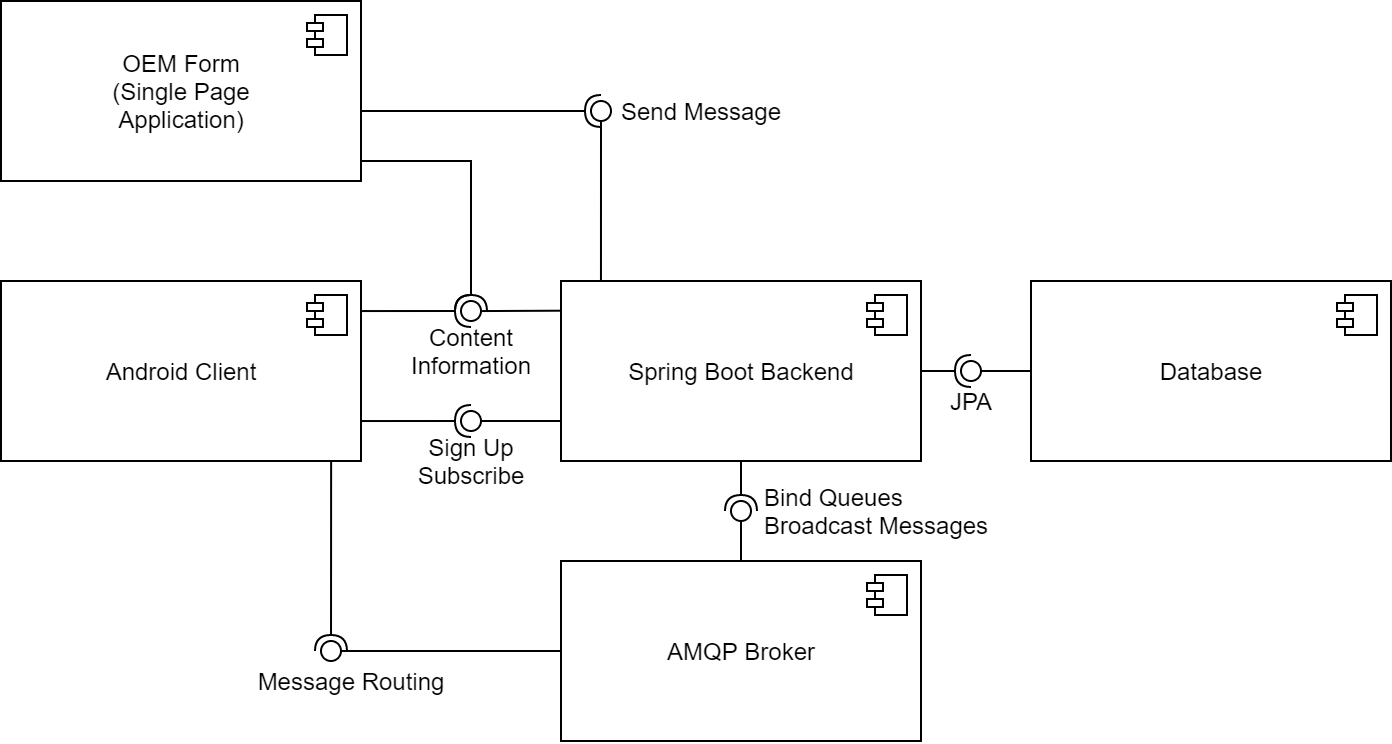

The diagram above was exported from draw.io. Its source (the exported page's mxGraphModel, read from the mxfile embedded in the PNG):
<mxGraphModel dx="2035" dy="635" grid="1" gridSize="10" guides="1" tooltips="1" connect="1" arrows="1" fold="1" page="1" pageScale="1" pageWidth="850" pageHeight="1100" math="0" shadow="0">
  <root>
    <mxCell id="0" />
    <mxCell id="1" parent="0" />
    <mxCell id="jqa9DNhZnHmNVaZ7rvde-1" value="" style="rounded=0;orthogonalLoop=1;jettySize=auto;html=1;endArrow=none;endFill=0;exitX=0.5;exitY=0;exitDx=0;exitDy=0;" parent="1" target="jqa9DNhZnHmNVaZ7rvde-3" edge="1">
      <mxGeometry relative="1" as="geometry">
        <mxPoint x="270" y="450" as="sourcePoint" />
      </mxGeometry>
    </mxCell>
    <mxCell id="jqa9DNhZnHmNVaZ7rvde-2" value="" style="rounded=0;orthogonalLoop=1;jettySize=auto;html=1;endArrow=halfCircle;endFill=0;entryX=0.5;entryY=0.5;entryDx=0;entryDy=0;endSize=6;strokeWidth=1;exitX=0.5;exitY=1;exitDx=0;exitDy=0;" parent="1" source="jqa9DNhZnHmNVaZ7rvde-15" target="jqa9DNhZnHmNVaZ7rvde-3" edge="1">
      <mxGeometry relative="1" as="geometry">
        <mxPoint x="380" y="530" as="sourcePoint" />
      </mxGeometry>
    </mxCell>
    <mxCell id="jqa9DNhZnHmNVaZ7rvde-3" value="" style="ellipse;whiteSpace=wrap;html=1;fontFamily=Helvetica;fontSize=12;fontColor=#000000;align=center;strokeColor=#000000;fillColor=#ffffff;points=[];aspect=fixed;resizable=0;rotation=90;" parent="1" vertex="1">
      <mxGeometry x="265" y="420" width="10" height="10" as="geometry" />
    </mxCell>
    <mxCell id="jqa9DNhZnHmNVaZ7rvde-11" value="" style="rounded=0;orthogonalLoop=1;jettySize=auto;html=1;endArrow=none;endFill=0;exitX=0;exitY=0.5;exitDx=0;exitDy=0;" parent="1" source="jqa9DNhZnHmNVaZ7rvde-17" target="jqa9DNhZnHmNVaZ7rvde-13" edge="1">
      <mxGeometry relative="1" as="geometry">
        <mxPoint x="375" y="305" as="sourcePoint" />
      </mxGeometry>
    </mxCell>
    <mxCell id="jqa9DNhZnHmNVaZ7rvde-12" value="" style="rounded=0;orthogonalLoop=1;jettySize=auto;html=1;endArrow=halfCircle;endFill=0;entryX=0.5;entryY=0.5;entryDx=0;entryDy=0;endSize=6;strokeWidth=1;exitX=1;exitY=0.5;exitDx=0;exitDy=0;" parent="1" source="jqa9DNhZnHmNVaZ7rvde-15" target="jqa9DNhZnHmNVaZ7rvde-13" edge="1">
      <mxGeometry relative="1" as="geometry">
        <mxPoint x="400" y="330" as="sourcePoint" />
      </mxGeometry>
    </mxCell>
    <mxCell id="jqa9DNhZnHmNVaZ7rvde-13" value="" style="ellipse;whiteSpace=wrap;html=1;fontFamily=Helvetica;fontSize=12;fontColor=#000000;align=center;strokeColor=#000000;fillColor=#ffffff;points=[];aspect=fixed;resizable=0;" parent="1" vertex="1">
      <mxGeometry x="380" y="350" width="10" height="10" as="geometry" />
    </mxCell>
    <mxCell id="jqa9DNhZnHmNVaZ7rvde-15" value="Spring Boot Backend" style="html=1;dropTarget=0;" parent="1" vertex="1">
      <mxGeometry x="180" y="310" width="180" height="90" as="geometry" />
    </mxCell>
    <mxCell id="jqa9DNhZnHmNVaZ7rvde-16" value="" style="shape=component;jettyWidth=8;jettyHeight=4;" parent="jqa9DNhZnHmNVaZ7rvde-15" vertex="1">
      <mxGeometry x="1" width="20" height="20" relative="1" as="geometry">
        <mxPoint x="-27" y="7" as="offset" />
      </mxGeometry>
    </mxCell>
    <mxCell id="jqa9DNhZnHmNVaZ7rvde-17" value="Database" style="html=1;dropTarget=0;" parent="1" vertex="1">
      <mxGeometry x="415" y="310" width="180" height="90" as="geometry" />
    </mxCell>
    <mxCell id="jqa9DNhZnHmNVaZ7rvde-18" value="" style="shape=component;jettyWidth=8;jettyHeight=4;" parent="jqa9DNhZnHmNVaZ7rvde-17" vertex="1">
      <mxGeometry x="1" width="20" height="20" relative="1" as="geometry">
        <mxPoint x="-27" y="7" as="offset" />
      </mxGeometry>
    </mxCell>
    <mxCell id="jqa9DNhZnHmNVaZ7rvde-19" value="Android Client" style="html=1;dropTarget=0;" parent="1" vertex="1">
      <mxGeometry x="-100" y="310" width="180" height="90" as="geometry" />
    </mxCell>
    <mxCell id="jqa9DNhZnHmNVaZ7rvde-20" value="" style="shape=component;jettyWidth=8;jettyHeight=4;" parent="jqa9DNhZnHmNVaZ7rvde-19" vertex="1">
      <mxGeometry x="1" width="20" height="20" relative="1" as="geometry">
        <mxPoint x="-27" y="7" as="offset" />
      </mxGeometry>
    </mxCell>
    <mxCell id="jqa9DNhZnHmNVaZ7rvde-21" value="AMQP Broker" style="html=1;dropTarget=0;" parent="1" vertex="1">
      <mxGeometry x="180" y="450" width="180" height="90" as="geometry" />
    </mxCell>
    <mxCell id="jqa9DNhZnHmNVaZ7rvde-22" value="" style="shape=component;jettyWidth=8;jettyHeight=4;" parent="jqa9DNhZnHmNVaZ7rvde-21" vertex="1">
      <mxGeometry x="1" width="20" height="20" relative="1" as="geometry">
        <mxPoint x="-27" y="7" as="offset" />
      </mxGeometry>
    </mxCell>
    <mxCell id="jqa9DNhZnHmNVaZ7rvde-23" value="OEM Form&lt;br&gt;(Single&amp;nbsp;Page&lt;br&gt;Application)" style="html=1;dropTarget=0;" parent="1" vertex="1">
      <mxGeometry x="-100" y="170" width="180" height="90" as="geometry" />
    </mxCell>
    <mxCell id="jqa9DNhZnHmNVaZ7rvde-24" value="" style="shape=component;jettyWidth=8;jettyHeight=4;" parent="jqa9DNhZnHmNVaZ7rvde-23" vertex="1">
      <mxGeometry x="1" width="20" height="20" relative="1" as="geometry">
        <mxPoint x="-27" y="7" as="offset" />
      </mxGeometry>
    </mxCell>
    <mxCell id="jqa9DNhZnHmNVaZ7rvde-25" value="JPA" style="text;html=1;align=center;verticalAlign=middle;resizable=0;points=[];autosize=1;" parent="1" vertex="1">
      <mxGeometry x="365" y="360" width="40" height="20" as="geometry" />
    </mxCell>
    <mxCell id="jqa9DNhZnHmNVaZ7rvde-29" value="Bind Queues&lt;br&gt;&lt;div&gt;&lt;span&gt;Broadcast Messages&lt;/span&gt;&lt;/div&gt;" style="text;html=1;align=left;verticalAlign=middle;resizable=0;points=[];autosize=1;" parent="1" vertex="1">
      <mxGeometry x="280" y="410" width="130" height="30" as="geometry" />
    </mxCell>
    <mxCell id="jqa9DNhZnHmNVaZ7rvde-30" value="" style="rounded=0;orthogonalLoop=1;jettySize=auto;html=1;endArrow=none;endFill=0;exitX=0.111;exitY=0;exitDx=0;exitDy=0;exitPerimeter=0;" parent="1" source="jqa9DNhZnHmNVaZ7rvde-15" target="jqa9DNhZnHmNVaZ7rvde-32" edge="1">
      <mxGeometry relative="1" as="geometry">
        <mxPoint x="200" y="299" as="sourcePoint" />
      </mxGeometry>
    </mxCell>
    <mxCell id="jqa9DNhZnHmNVaZ7rvde-31" value="" style="rounded=0;orthogonalLoop=1;jettySize=auto;html=1;endArrow=halfCircle;endFill=0;entryX=0.5;entryY=0.5;entryDx=0;entryDy=0;endSize=6;strokeWidth=1;exitX=1;exitY=0.611;exitDx=0;exitDy=0;exitPerimeter=0;" parent="1" source="jqa9DNhZnHmNVaZ7rvde-23" target="jqa9DNhZnHmNVaZ7rvde-32" edge="1">
      <mxGeometry relative="1" as="geometry">
        <mxPoint x="90" y="225" as="sourcePoint" />
        <Array as="points">
          <mxPoint x="135" y="225" />
        </Array>
      </mxGeometry>
    </mxCell>
    <mxCell id="jqa9DNhZnHmNVaZ7rvde-32" value="" style="ellipse;whiteSpace=wrap;html=1;fontFamily=Helvetica;fontSize=12;fontColor=#000000;align=center;strokeColor=#000000;fillColor=#ffffff;points=[];aspect=fixed;resizable=0;" parent="1" vertex="1">
      <mxGeometry x="195" y="220" width="10" height="10" as="geometry" />
    </mxCell>
    <mxCell id="jqa9DNhZnHmNVaZ7rvde-33" value="" style="rounded=0;orthogonalLoop=1;jettySize=auto;html=1;endArrow=none;endFill=0;exitX=0;exitY=0.165;exitDx=0;exitDy=0;exitPerimeter=0;" parent="1" source="jqa9DNhZnHmNVaZ7rvde-15" target="jqa9DNhZnHmNVaZ7rvde-35" edge="1">
      <mxGeometry relative="1" as="geometry">
        <mxPoint x="160" y="320" as="sourcePoint" />
      </mxGeometry>
    </mxCell>
    <mxCell id="jqa9DNhZnHmNVaZ7rvde-34" value="" style="rounded=0;orthogonalLoop=1;jettySize=auto;html=1;endArrow=halfCircle;endFill=0;entryX=0.5;entryY=0.5;entryDx=0;entryDy=0;endSize=6;strokeWidth=1;exitX=1;exitY=0.167;exitDx=0;exitDy=0;exitPerimeter=0;" parent="1" source="jqa9DNhZnHmNVaZ7rvde-19" target="jqa9DNhZnHmNVaZ7rvde-35" edge="1">
      <mxGeometry relative="1" as="geometry">
        <mxPoint x="90" y="355" as="sourcePoint" />
      </mxGeometry>
    </mxCell>
    <mxCell id="jqa9DNhZnHmNVaZ7rvde-35" value="" style="ellipse;whiteSpace=wrap;html=1;fontFamily=Helvetica;fontSize=12;fontColor=#000000;align=center;strokeColor=#000000;fillColor=#ffffff;points=[];aspect=fixed;resizable=0;rotation=10;" parent="1" vertex="1">
      <mxGeometry x="130" y="320" width="10" height="10" as="geometry" />
    </mxCell>
    <mxCell id="jqa9DNhZnHmNVaZ7rvde-36" value="" style="rounded=0;orthogonalLoop=1;jettySize=auto;html=1;endArrow=none;endFill=0;" parent="1" target="jqa9DNhZnHmNVaZ7rvde-38" edge="1">
      <mxGeometry relative="1" as="geometry">
        <mxPoint x="180" y="380" as="sourcePoint" />
      </mxGeometry>
    </mxCell>
    <mxCell id="jqa9DNhZnHmNVaZ7rvde-37" value="" style="rounded=0;orthogonalLoop=1;jettySize=auto;html=1;endArrow=halfCircle;endFill=0;entryX=0.5;entryY=0.5;entryDx=0;entryDy=0;endSize=6;strokeWidth=1;exitX=1;exitY=0.778;exitDx=0;exitDy=0;exitPerimeter=0;" parent="1" source="jqa9DNhZnHmNVaZ7rvde-19" target="jqa9DNhZnHmNVaZ7rvde-38" edge="1">
      <mxGeometry relative="1" as="geometry">
        <mxPoint x="110" y="440" as="sourcePoint" />
        <Array as="points" />
      </mxGeometry>
    </mxCell>
    <mxCell id="jqa9DNhZnHmNVaZ7rvde-38" value="" style="ellipse;whiteSpace=wrap;html=1;fontFamily=Helvetica;fontSize=12;fontColor=#000000;align=center;strokeColor=#000000;fillColor=#ffffff;points=[];aspect=fixed;resizable=0;" parent="1" vertex="1">
      <mxGeometry x="130" y="375" width="10" height="10" as="geometry" />
    </mxCell>
    <mxCell id="jqa9DNhZnHmNVaZ7rvde-39" value="Send Message" style="text;html=1;align=center;verticalAlign=middle;resizable=0;points=[];autosize=1;" parent="1" vertex="1">
      <mxGeometry x="200" y="215" width="100" height="20" as="geometry" />
    </mxCell>
    <mxCell id="jqa9DNhZnHmNVaZ7rvde-40" value="Sign Up&lt;br&gt;Subscribe" style="text;html=1;align=center;verticalAlign=middle;resizable=0;points=[];autosize=1;" parent="1" vertex="1">
      <mxGeometry x="100" y="385" width="70" height="30" as="geometry" />
    </mxCell>
    <mxCell id="jqa9DNhZnHmNVaZ7rvde-43" value="" style="rounded=0;orthogonalLoop=1;jettySize=auto;html=1;endArrow=halfCircle;endFill=0;endSize=6;strokeWidth=1;exitX=1;exitY=0.889;exitDx=0;exitDy=0;exitPerimeter=0;" parent="1" source="jqa9DNhZnHmNVaZ7rvde-23" edge="1">
      <mxGeometry relative="1" as="geometry">
        <mxPoint x="90" y="267" as="sourcePoint" />
        <mxPoint x="135" y="325" as="targetPoint" />
        <Array as="points">
          <mxPoint x="135" y="250" />
        </Array>
      </mxGeometry>
    </mxCell>
    <mxCell id="jqa9DNhZnHmNVaZ7rvde-45" value="Message Routing" style="text;html=1;align=center;verticalAlign=middle;resizable=0;points=[];autosize=1;" parent="1" vertex="1">
      <mxGeometry x="20" y="500" width="110" height="20" as="geometry" />
    </mxCell>
    <mxCell id="jqa9DNhZnHmNVaZ7rvde-46" value="Content&lt;br&gt;Information" style="text;html=1;align=center;verticalAlign=middle;resizable=0;points=[];autosize=1;" parent="1" vertex="1">
      <mxGeometry x="95" y="330" width="80" height="30" as="geometry" />
    </mxCell>
    <mxCell id="jqa9DNhZnHmNVaZ7rvde-49" value="" style="rounded=0;orthogonalLoop=1;jettySize=auto;html=1;endArrow=none;endFill=0;exitX=0;exitY=0.5;exitDx=0;exitDy=0;" parent="1" source="jqa9DNhZnHmNVaZ7rvde-21" target="jqa9DNhZnHmNVaZ7rvde-51" edge="1">
      <mxGeometry relative="1" as="geometry">
        <mxPoint x="60" y="420" as="sourcePoint" />
      </mxGeometry>
    </mxCell>
    <mxCell id="jqa9DNhZnHmNVaZ7rvde-50" value="" style="rounded=0;orthogonalLoop=1;jettySize=auto;html=1;endArrow=halfCircle;endFill=0;entryX=0.5;entryY=0.5;entryDx=0;entryDy=0;endSize=6;strokeWidth=1;exitX=0.917;exitY=1;exitDx=0;exitDy=0;exitPerimeter=0;" parent="1" source="jqa9DNhZnHmNVaZ7rvde-19" target="jqa9DNhZnHmNVaZ7rvde-51" edge="1">
      <mxGeometry relative="1" as="geometry">
        <mxPoint x="30" y="450" as="sourcePoint" />
      </mxGeometry>
    </mxCell>
    <mxCell id="jqa9DNhZnHmNVaZ7rvde-51" value="" style="ellipse;whiteSpace=wrap;html=1;fontFamily=Helvetica;fontSize=12;fontColor=#000000;align=center;strokeColor=#000000;fillColor=#ffffff;points=[];aspect=fixed;resizable=0;" parent="1" vertex="1">
      <mxGeometry x="60" y="490" width="10" height="10" as="geometry" />
    </mxCell>
  </root>
</mxGraphModel>